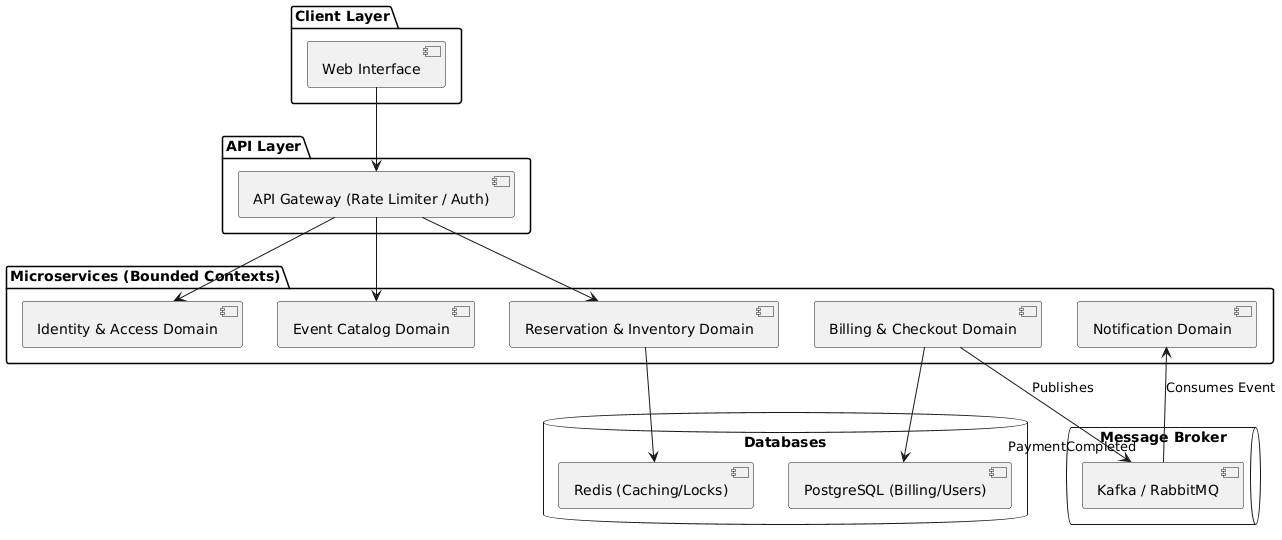

The diagram above was rendered by PlantUML. Its source (embedded in the PNG):
@startuml
package "Client Layer" {
  [Web Interface]
}

package "API Layer" {
  [API Gateway (Rate Limiter / Auth)]
}

package "Microservices (Bounded Contexts)" {
  [Identity & Access Domain]
  [Event Catalog Domain]
  [Reservation & Inventory Domain]
  [Billing & Checkout Domain]
  [Notification Domain]
}

database "Databases" {
  [PostgreSQL (Billing/Users)]
  [Redis (Caching/Locks)]
}

queue "Message Broker" {
  [Kafka / RabbitMQ]
}

[Web Interface] --> [API Gateway (Rate Limiter / Auth)]
[API Gateway (Rate Limiter / Auth)] --> [Identity & Access Domain]
[API Gateway (Rate Limiter / Auth)] --> [Event Catalog Domain]
[API Gateway (Rate Limiter / Auth)] --> [Reservation & Inventory Domain]

[Reservation & Inventory Domain] --> [Redis (Caching/Locks)]
[Billing & Checkout Domain] --> [PostgreSQL (Billing/Users)]

[Billing & Checkout Domain] --> [Kafka / RabbitMQ] : Publishes "PaymentCompleted"
[Kafka / RabbitMQ] --> [Notification Domain] : Consumes Event
@enduml